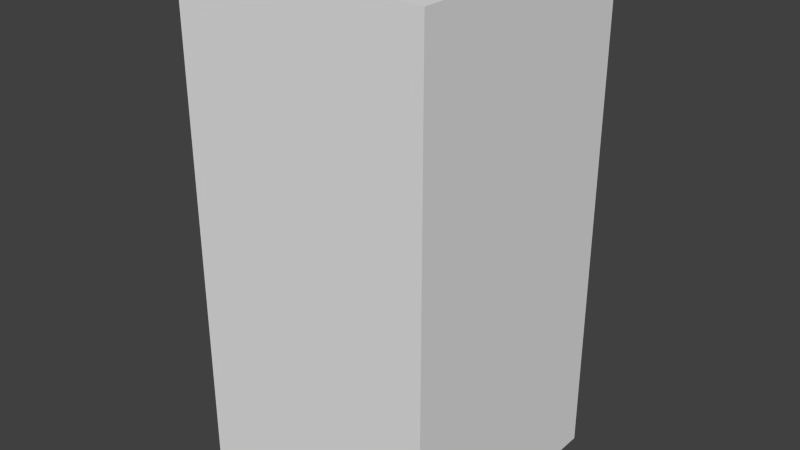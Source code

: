 # Source: blueMonsterTwo.blend  (saved by Blender 2.68.0; exported with 4.5.12 LTS)
import bpy
from mathutils import Matrix  # noqa: F401  (used for matrix-valued properties, if any)

bpy.ops.wm.read_factory_settings(use_empty=True)
scene = bpy.context.scene
scene.name = 'Scene'

# ---- collections
col_collection_1 = bpy.data.collections.new('Collection 1'); scene.collection.children.link(col_collection_1)

# ---- world
world_world = bpy.data.worlds.new('World'); scene.world = world_world
world_world.color = (0.05088, 0.05088, 0.05088)
world_world.use_sun_shadow = False
world_world.sun_shadow_jitter_overblur = 0.0
world_world.cycles.sampling_method = 'MANUAL'
world_world.cycles.sample_map_resolution = 256

# ---- meshes
me_bluemonstertwo = bpy.data.meshes.new('blueMonsterTwo')
me_bluemonstertwo.from_pydata([(-0.5, -0.5, -1.0), (-0.5, 0.5, -1.0), (0.5, 0.5, -1.0), (0.5, -0.5, -1.0), (-0.5, -0.5, 1.0), (-0.5, 0.5, 1.0), (0.5, 0.5, 1.0), (0.5, -0.5, 1.0)], [], [(4, 5, 1, 0), (5, 6, 2, 1), (6, 7, 3, 2), (7, 4, 0, 3), (0, 1, 2, 3), (7, 6, 5, 4)])
me_bluemonstertwo.use_remesh_preserve_volume = False
me_bluemonstertwo.use_remesh_preserve_attributes = False
me_bluemonstertwo.use_mirror_vertex_groups = False
me_bluemonstertwo.update()

# ---- objects
ob_bluemonstertwo = bpy.data.objects.new('blueMonsterTwo', me_bluemonstertwo)

# ---- transforms, parenting, visibility, modifiers, constraints
ob_bluemonstertwo.location = (0.0, 0.0, 0.0)
ob_bluemonstertwo.lineart.crease_threshold = 0.0

# ---- collection membership
col_collection_1.objects.link(ob_bluemonstertwo)

# ---- scene / render settings (as saved in the file)
scene.frame_start = 1; scene.frame_end = 250; scene.frame_set(1)
scene.render.engine = 'BLENDER_EEVEE_NEXT'
scene.render.image_settings.color_mode = 'RGB'
scene.render.image_settings.compression = 90
scene.render.resolution_percentage = 50
scene.render.dither_intensity = 0.0
scene.cycles.use_denoising = False
scene.cycles.samples = 10
scene.cycles.sampling_pattern = 'TABULATED_SOBOL'
scene.cycles.light_sampling_threshold = 0.0
scene.cycles.use_adaptive_sampling = False
scene.cycles.use_light_tree = False
scene.cycles.blur_glossy = 0.0
scene.cycles.volume_bounces = 1
scene.cycles.pixel_filter_type = 'GAUSSIAN'
scene.cycles.sample_clamp_indirect = 0.0
scene.view_settings.view_transform = 'Standard'
bpy.context.view_layer.update()

# ---- added for rendering (the .blend has no active camera and no usable light): camera, sun
cam_auto = bpy.data.cameras.new('AutoCamera')
cam_auto.lens = 50.0
cam_auto.sensor_width = 36.0
cam_auto.clip_end = 1000.0
ob_auto_camera = bpy.data.objects.new('AutoCamera', cam_auto)
scene.collection.objects.link(ob_auto_camera)
ob_auto_camera.location = (2.26633, -2.71959, 1.81306)
ob_auto_camera.rotation_euler = (1.09748, -7.21219e-08, 0.694738)
scene.camera = ob_auto_camera
light_auto_sun = bpy.data.lights.new('AutoSun', 'SUN')
light_auto_sun.energy = 3.0
light_auto_sun.angle = 0.0523599
ob_auto_sun = bpy.data.objects.new('AutoSun', light_auto_sun)
scene.collection.objects.link(ob_auto_sun)
ob_auto_sun.rotation_euler = (0.872665, 0.174533, 0.523599)
bpy.context.view_layer.update()
